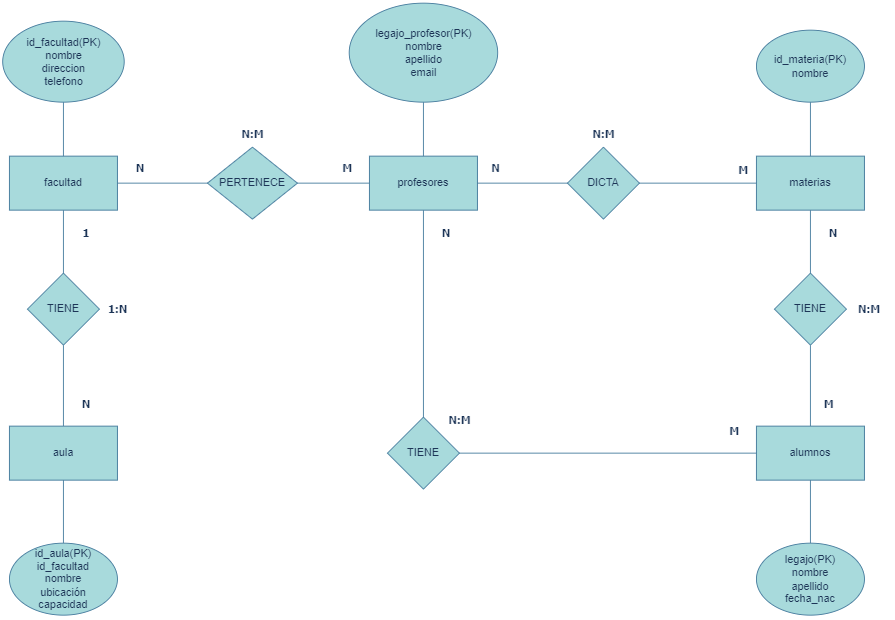

The diagram above was exported from draw.io. Its source (the exported page's mxGraphModel, read from the mxfile embedded in the PNG):
<mxGraphModel dx="2350" dy="796" grid="1" gridSize="10" guides="1" tooltips="1" connect="1" arrows="1" fold="1" page="1" pageScale="1" pageWidth="850" pageHeight="1100" math="0" shadow="0" extFonts="Permanent Marker^https://fonts.googleapis.com/css?family=Permanent+Marker">
  <root>
    <mxCell id="0" />
    <mxCell id="1" parent="0" />
    <mxCell id="ltG2o8F5BsTYxLRJMMt8-12" value="" style="edgeStyle=orthogonalEdgeStyle;rounded=0;orthogonalLoop=1;jettySize=auto;html=1;curved=0;strokeColor=#457B9D;endArrow=none;endFill=0;labelBackgroundColor=none;fontColor=default;" parent="1" source="ltG2o8F5BsTYxLRJMMt8-1" target="ltG2o8F5BsTYxLRJMMt8-11" edge="1">
      <mxGeometry relative="1" as="geometry" />
    </mxCell>
    <mxCell id="ltG2o8F5BsTYxLRJMMt8-39" value="" style="edgeStyle=orthogonalEdgeStyle;rounded=0;orthogonalLoop=1;jettySize=auto;html=1;endArrow=none;endFill=0;labelBackgroundColor=none;strokeColor=#457B9D;fontColor=default;" parent="1" source="ltG2o8F5BsTYxLRJMMt8-1" target="ltG2o8F5BsTYxLRJMMt8-38" edge="1">
      <mxGeometry relative="1" as="geometry" />
    </mxCell>
    <mxCell id="ltG2o8F5BsTYxLRJMMt8-1" value="profesores" style="rounded=0;whiteSpace=wrap;html=1;labelBackgroundColor=none;fillColor=#A8DADC;strokeColor=#457B9D;fontColor=#1D3557;" parent="1" vertex="1">
      <mxGeometry x="-60" y="240" width="120" height="60" as="geometry" />
    </mxCell>
    <mxCell id="ltG2o8F5BsTYxLRJMMt8-2" value="DICTA" style="rhombus;whiteSpace=wrap;html=1;rounded=0;labelBackgroundColor=none;fillColor=#A8DADC;strokeColor=#457B9D;fontColor=#1D3557;" parent="1" vertex="1">
      <mxGeometry x="160" y="230" width="80" height="80" as="geometry" />
    </mxCell>
    <mxCell id="ltG2o8F5BsTYxLRJMMt8-8" value="" style="edgeStyle=orthogonalEdgeStyle;rounded=0;orthogonalLoop=1;jettySize=auto;html=1;endArrow=none;endFill=0;labelBackgroundColor=none;strokeColor=#457B9D;fontColor=default;" parent="1" source="ltG2o8F5BsTYxLRJMMt8-4" target="ltG2o8F5BsTYxLRJMMt8-7" edge="1">
      <mxGeometry relative="1" as="geometry" />
    </mxCell>
    <mxCell id="ltG2o8F5BsTYxLRJMMt8-4" value="materias" style="whiteSpace=wrap;html=1;rounded=0;labelBackgroundColor=none;fillColor=#A8DADC;strokeColor=#457B9D;fontColor=#1D3557;" parent="1" vertex="1">
      <mxGeometry x="370" y="240" width="120" height="60" as="geometry" />
    </mxCell>
    <mxCell id="ltG2o8F5BsTYxLRJMMt8-10" value="" style="edgeStyle=orthogonalEdgeStyle;rounded=0;orthogonalLoop=1;jettySize=auto;html=1;endArrow=none;endFill=0;labelBackgroundColor=none;strokeColor=#457B9D;fontColor=default;" parent="1" source="ltG2o8F5BsTYxLRJMMt8-7" target="ltG2o8F5BsTYxLRJMMt8-9" edge="1">
      <mxGeometry relative="1" as="geometry" />
    </mxCell>
    <mxCell id="ltG2o8F5BsTYxLRJMMt8-7" value="TIENE" style="rhombus;whiteSpace=wrap;html=1;rounded=0;labelBackgroundColor=none;fillColor=#A8DADC;strokeColor=#457B9D;fontColor=#1D3557;" parent="1" vertex="1">
      <mxGeometry x="390" y="370" width="80" height="80" as="geometry" />
    </mxCell>
    <mxCell id="ltG2o8F5BsTYxLRJMMt8-9" value="alumnos" style="whiteSpace=wrap;html=1;rounded=0;labelBackgroundColor=none;fillColor=#A8DADC;strokeColor=#457B9D;fontColor=#1D3557;" parent="1" vertex="1">
      <mxGeometry x="370" y="540" width="120" height="60" as="geometry" />
    </mxCell>
    <mxCell id="ltG2o8F5BsTYxLRJMMt8-14" value="" style="edgeStyle=orthogonalEdgeStyle;rounded=0;orthogonalLoop=1;jettySize=auto;html=1;endArrow=none;endFill=0;labelBackgroundColor=none;strokeColor=#457B9D;fontColor=default;" parent="1" source="ltG2o8F5BsTYxLRJMMt8-11" target="ltG2o8F5BsTYxLRJMMt8-13" edge="1">
      <mxGeometry relative="1" as="geometry" />
    </mxCell>
    <mxCell id="ltG2o8F5BsTYxLRJMMt8-11" value="PERTENECE" style="rhombus;whiteSpace=wrap;html=1;rounded=0;labelBackgroundColor=none;fillColor=#A8DADC;strokeColor=#457B9D;fontColor=#1D3557;" parent="1" vertex="1">
      <mxGeometry x="-240" y="230" width="100" height="80" as="geometry" />
    </mxCell>
    <mxCell id="ltG2o8F5BsTYxLRJMMt8-21" value="" style="edgeStyle=orthogonalEdgeStyle;rounded=0;orthogonalLoop=1;jettySize=auto;html=1;endArrow=none;endFill=0;labelBackgroundColor=none;strokeColor=#457B9D;fontColor=default;" parent="1" source="ltG2o8F5BsTYxLRJMMt8-13" target="ltG2o8F5BsTYxLRJMMt8-20" edge="1">
      <mxGeometry relative="1" as="geometry" />
    </mxCell>
    <mxCell id="ltG2o8F5BsTYxLRJMMt8-13" value="facultad" style="whiteSpace=wrap;html=1;rounded=0;labelBackgroundColor=none;fillColor=#A8DADC;strokeColor=#457B9D;fontColor=#1D3557;" parent="1" vertex="1">
      <mxGeometry x="-460" y="240" width="120" height="60" as="geometry" />
    </mxCell>
    <mxCell id="ltG2o8F5BsTYxLRJMMt8-16" value="" style="endArrow=none;html=1;rounded=0;entryX=0;entryY=0.5;entryDx=0;entryDy=0;exitX=1;exitY=0.5;exitDx=0;exitDy=0;labelBackgroundColor=none;strokeColor=#457B9D;fontColor=default;" parent="1" source="ltG2o8F5BsTYxLRJMMt8-2" target="ltG2o8F5BsTYxLRJMMt8-4" edge="1">
      <mxGeometry width="50" height="50" relative="1" as="geometry">
        <mxPoint x="170" y="570" as="sourcePoint" />
        <mxPoint x="220" y="520" as="targetPoint" />
      </mxGeometry>
    </mxCell>
    <mxCell id="ltG2o8F5BsTYxLRJMMt8-18" value="" style="endArrow=none;html=1;rounded=0;exitX=1;exitY=0.5;exitDx=0;exitDy=0;entryX=0;entryY=0.5;entryDx=0;entryDy=0;labelBackgroundColor=none;strokeColor=#457B9D;fontColor=default;" parent="1" source="ltG2o8F5BsTYxLRJMMt8-1" target="ltG2o8F5BsTYxLRJMMt8-2" edge="1">
      <mxGeometry width="50" height="50" relative="1" as="geometry">
        <mxPoint x="170" y="470" as="sourcePoint" />
        <mxPoint x="220" y="420" as="targetPoint" />
      </mxGeometry>
    </mxCell>
    <mxCell id="ltG2o8F5BsTYxLRJMMt8-23" value="" style="edgeStyle=orthogonalEdgeStyle;rounded=0;orthogonalLoop=1;jettySize=auto;html=1;labelBackgroundColor=none;strokeColor=#457B9D;fontColor=default;endArrow=none;endFill=0;" parent="1" source="ltG2o8F5BsTYxLRJMMt8-20" target="ltG2o8F5BsTYxLRJMMt8-22" edge="1">
      <mxGeometry relative="1" as="geometry" />
    </mxCell>
    <mxCell id="ltG2o8F5BsTYxLRJMMt8-20" value="TIENE" style="rhombus;whiteSpace=wrap;html=1;rounded=0;labelBackgroundColor=none;fillColor=#A8DADC;strokeColor=#457B9D;fontColor=#1D3557;" parent="1" vertex="1">
      <mxGeometry x="-440" y="370" width="80" height="80" as="geometry" />
    </mxCell>
    <mxCell id="ltG2o8F5BsTYxLRJMMt8-22" value="aula" style="whiteSpace=wrap;html=1;rounded=0;labelBackgroundColor=none;fillColor=#A8DADC;strokeColor=#457B9D;fontColor=#1D3557;" parent="1" vertex="1">
      <mxGeometry x="-460" y="540" width="120" height="60" as="geometry" />
    </mxCell>
    <mxCell id="ltG2o8F5BsTYxLRJMMt8-24" value="N" style="text;html=1;align=center;verticalAlign=middle;resizable=0;points=[];autosize=1;strokeColor=none;fillColor=none;strokeWidth=1;fontStyle=1;fontFamily=Tahoma;labelBackgroundColor=none;fontColor=#1D3557;" parent="1" vertex="1">
      <mxGeometry x="65" y="238" width="30" height="30" as="geometry" />
    </mxCell>
    <mxCell id="ltG2o8F5BsTYxLRJMMt8-25" value="M" style="text;html=1;align=center;verticalAlign=middle;resizable=0;points=[];autosize=1;strokeColor=none;fillColor=none;strokeWidth=1;fontStyle=1;fontFamily=Tahoma;labelBackgroundColor=none;fontColor=#1D3557;" parent="1" vertex="1">
      <mxGeometry x="340" y="240" width="30" height="30" as="geometry" />
    </mxCell>
    <mxCell id="ltG2o8F5BsTYxLRJMMt8-26" value="N:M" style="text;html=1;align=center;verticalAlign=middle;resizable=0;points=[];autosize=1;strokeColor=none;fillColor=none;strokeWidth=1;fontStyle=1;fontFamily=Tahoma;labelBackgroundColor=none;fontColor=#1D3557;" parent="1" vertex="1">
      <mxGeometry x="175" y="200" width="50" height="30" as="geometry" />
    </mxCell>
    <mxCell id="ltG2o8F5BsTYxLRJMMt8-27" value="N" style="text;html=1;align=center;verticalAlign=middle;resizable=0;points=[];autosize=1;strokeColor=none;fillColor=none;strokeWidth=1;fontStyle=1;fontFamily=Tahoma;labelBackgroundColor=none;fontColor=#1D3557;" parent="1" vertex="1">
      <mxGeometry x="440" y="310" width="30" height="30" as="geometry" />
    </mxCell>
    <mxCell id="ltG2o8F5BsTYxLRJMMt8-28" value="M" style="text;html=1;align=center;verticalAlign=middle;resizable=0;points=[];autosize=1;strokeColor=none;fillColor=none;strokeWidth=1;fontStyle=1;fontFamily=Tahoma;labelBackgroundColor=none;fontColor=#1D3557;" parent="1" vertex="1">
      <mxGeometry x="435" y="500" width="30" height="30" as="geometry" />
    </mxCell>
    <mxCell id="ltG2o8F5BsTYxLRJMMt8-29" value="N:M" style="text;html=1;align=center;verticalAlign=middle;resizable=0;points=[];autosize=1;strokeColor=none;fillColor=none;strokeWidth=1;fontStyle=1;fontFamily=Tahoma;labelBackgroundColor=none;fontColor=#1D3557;" parent="1" vertex="1">
      <mxGeometry x="470" y="395" width="50" height="30" as="geometry" />
    </mxCell>
    <mxCell id="ltG2o8F5BsTYxLRJMMt8-30" value="N" style="text;html=1;align=center;verticalAlign=middle;resizable=0;points=[];autosize=1;strokeColor=none;fillColor=none;strokeWidth=1;fontStyle=1;fontFamily=Tahoma;labelBackgroundColor=none;fontColor=#1D3557;" parent="1" vertex="1">
      <mxGeometry x="-330" y="238" width="30" height="30" as="geometry" />
    </mxCell>
    <mxCell id="ltG2o8F5BsTYxLRJMMt8-32" value="M" style="text;html=1;align=center;verticalAlign=middle;resizable=0;points=[];autosize=1;strokeColor=none;fillColor=none;strokeWidth=1;fontStyle=1;fontFamily=Tahoma;labelBackgroundColor=none;fontColor=#1D3557;" parent="1" vertex="1">
      <mxGeometry x="-100" y="238" width="30" height="30" as="geometry" />
    </mxCell>
    <mxCell id="ltG2o8F5BsTYxLRJMMt8-33" value="N:M" style="text;html=1;align=center;verticalAlign=middle;resizable=0;points=[];autosize=1;strokeColor=none;fillColor=none;strokeWidth=1;fontStyle=1;fontFamily=Tahoma;labelBackgroundColor=none;fontColor=#1D3557;" parent="1" vertex="1">
      <mxGeometry x="-215" y="200" width="50" height="30" as="geometry" />
    </mxCell>
    <mxCell id="ltG2o8F5BsTYxLRJMMt8-34" value="N" style="text;html=1;align=center;verticalAlign=middle;resizable=0;points=[];autosize=1;strokeColor=none;fillColor=none;strokeWidth=1;fontStyle=1;fontFamily=Tahoma;labelBackgroundColor=none;fontColor=#1D3557;" parent="1" vertex="1">
      <mxGeometry x="-390" y="500" width="30" height="30" as="geometry" />
    </mxCell>
    <mxCell id="ltG2o8F5BsTYxLRJMMt8-35" value="1" style="text;html=1;align=center;verticalAlign=middle;resizable=0;points=[];autosize=1;strokeColor=none;fillColor=none;strokeWidth=1;fontStyle=1;fontFamily=Tahoma;labelBackgroundColor=none;fontColor=#1D3557;" parent="1" vertex="1">
      <mxGeometry x="-390" y="310" width="30" height="30" as="geometry" />
    </mxCell>
    <mxCell id="ltG2o8F5BsTYxLRJMMt8-37" value="1:N" style="text;html=1;align=center;verticalAlign=middle;resizable=0;points=[];autosize=1;strokeColor=none;fillColor=none;fontStyle=1;fontFamily=Tahoma;labelBackgroundColor=none;fontColor=#1D3557;" parent="1" vertex="1">
      <mxGeometry x="-360" y="395" width="40" height="30" as="geometry" />
    </mxCell>
    <mxCell id="ltG2o8F5BsTYxLRJMMt8-40" style="edgeStyle=orthogonalEdgeStyle;rounded=0;orthogonalLoop=1;jettySize=auto;html=1;entryX=0;entryY=0.5;entryDx=0;entryDy=0;endArrow=none;endFill=0;labelBackgroundColor=none;strokeColor=#457B9D;fontColor=default;" parent="1" source="ltG2o8F5BsTYxLRJMMt8-38" target="ltG2o8F5BsTYxLRJMMt8-9" edge="1">
      <mxGeometry relative="1" as="geometry" />
    </mxCell>
    <mxCell id="ltG2o8F5BsTYxLRJMMt8-38" value="TIENE" style="rhombus;whiteSpace=wrap;html=1;rounded=0;labelBackgroundColor=none;fillColor=#A8DADC;strokeColor=#457B9D;fontColor=#1D3557;" parent="1" vertex="1">
      <mxGeometry x="-40" y="530" width="80" height="80" as="geometry" />
    </mxCell>
    <mxCell id="ltG2o8F5BsTYxLRJMMt8-41" value="&lt;font face=&quot;Tahoma&quot;&gt;&lt;b&gt;N&lt;/b&gt;&lt;/font&gt;" style="text;html=1;align=center;verticalAlign=middle;resizable=0;points=[];autosize=1;strokeColor=none;fillColor=none;labelBackgroundColor=none;fontColor=#1D3557;" parent="1" vertex="1">
      <mxGeometry x="10" y="310" width="30" height="30" as="geometry" />
    </mxCell>
    <mxCell id="ltG2o8F5BsTYxLRJMMt8-42" value="&lt;font face=&quot;Tahoma&quot;&gt;&lt;b&gt;M&lt;/b&gt;&lt;/font&gt;" style="text;html=1;align=center;verticalAlign=middle;resizable=0;points=[];autosize=1;strokeColor=none;fillColor=none;labelBackgroundColor=none;fontColor=#1D3557;" parent="1" vertex="1">
      <mxGeometry x="330" y="530" width="30" height="30" as="geometry" />
    </mxCell>
    <mxCell id="ltG2o8F5BsTYxLRJMMt8-43" value="&lt;font face=&quot;Tahoma&quot;&gt;&lt;b&gt;N:M&lt;/b&gt;&lt;/font&gt;" style="text;html=1;align=center;verticalAlign=middle;resizable=0;points=[];autosize=1;strokeColor=none;fillColor=none;labelBackgroundColor=none;fontColor=#1D3557;" parent="1" vertex="1">
      <mxGeometry x="15" y="518" width="50" height="30" as="geometry" />
    </mxCell>
    <mxCell id="ltG2o8F5BsTYxLRJMMt8-49" style="edgeStyle=orthogonalEdgeStyle;rounded=0;orthogonalLoop=1;jettySize=auto;html=1;entryX=0.5;entryY=0;entryDx=0;entryDy=0;strokeColor=#457B9D;fontColor=#1D3557;fillColor=#A8DADC;endArrow=none;endFill=0;" parent="1" source="ltG2o8F5BsTYxLRJMMt8-44" target="ltG2o8F5BsTYxLRJMMt8-4" edge="1">
      <mxGeometry relative="1" as="geometry" />
    </mxCell>
    <mxCell id="ltG2o8F5BsTYxLRJMMt8-44" value="id_materia(PK)&lt;div&gt;nombre&lt;/div&gt;" style="ellipse;whiteSpace=wrap;html=1;strokeColor=#457B9D;fontColor=#1D3557;fillColor=#A8DADC;" parent="1" vertex="1">
      <mxGeometry x="370" y="100" width="120" height="80" as="geometry" />
    </mxCell>
    <mxCell id="ltG2o8F5BsTYxLRJMMt8-51" value="" style="edgeStyle=orthogonalEdgeStyle;rounded=0;orthogonalLoop=1;jettySize=auto;html=1;strokeColor=#457B9D;fontColor=#1D3557;fillColor=#A8DADC;endArrow=none;endFill=0;" parent="1" source="ltG2o8F5BsTYxLRJMMt8-45" target="ltG2o8F5BsTYxLRJMMt8-1" edge="1">
      <mxGeometry relative="1" as="geometry" />
    </mxCell>
    <mxCell id="ltG2o8F5BsTYxLRJMMt8-45" value="legajo_profesor(PK)&lt;div&gt;nombre&lt;/div&gt;&lt;div&gt;apellido&lt;/div&gt;&lt;div&gt;email&lt;/div&gt;" style="ellipse;whiteSpace=wrap;html=1;strokeColor=#457B9D;fontColor=#1D3557;fillColor=#A8DADC;" parent="1" vertex="1">
      <mxGeometry x="-82.5" y="70" width="165" height="110" as="geometry" />
    </mxCell>
    <mxCell id="ltG2o8F5BsTYxLRJMMt8-52" value="" style="edgeStyle=orthogonalEdgeStyle;rounded=0;orthogonalLoop=1;jettySize=auto;html=1;strokeColor=#457B9D;fontColor=#1D3557;fillColor=#A8DADC;endArrow=none;endFill=0;" parent="1" source="ltG2o8F5BsTYxLRJMMt8-46" target="ltG2o8F5BsTYxLRJMMt8-13" edge="1">
      <mxGeometry relative="1" as="geometry" />
    </mxCell>
    <mxCell id="ltG2o8F5BsTYxLRJMMt8-46" value="id_facultad(PK)&lt;div&gt;&lt;div&gt;nombre&lt;/div&gt;&lt;div&gt;direccion&lt;/div&gt;&lt;div&gt;telefono&lt;/div&gt;&lt;/div&gt;" style="ellipse;whiteSpace=wrap;html=1;strokeColor=#457B9D;fontColor=#1D3557;fillColor=#A8DADC;" parent="1" vertex="1">
      <mxGeometry x="-467.5" y="90" width="135" height="90" as="geometry" />
    </mxCell>
    <mxCell id="ltG2o8F5BsTYxLRJMMt8-54" value="" style="edgeStyle=orthogonalEdgeStyle;rounded=0;orthogonalLoop=1;jettySize=auto;html=1;strokeColor=#457B9D;fontColor=#1D3557;fillColor=#A8DADC;endArrow=none;endFill=0;" parent="1" source="ltG2o8F5BsTYxLRJMMt8-47" target="ltG2o8F5BsTYxLRJMMt8-9" edge="1">
      <mxGeometry relative="1" as="geometry" />
    </mxCell>
    <mxCell id="ltG2o8F5BsTYxLRJMMt8-47" value="legajo(PK)&lt;div&gt;nombre&lt;/div&gt;&lt;div&gt;apellido&lt;/div&gt;&lt;div&gt;fecha_nac&lt;/div&gt;" style="ellipse;whiteSpace=wrap;html=1;strokeColor=#457B9D;fontColor=#1D3557;fillColor=#A8DADC;" parent="1" vertex="1">
      <mxGeometry x="370" y="670" width="120" height="80" as="geometry" />
    </mxCell>
    <mxCell id="ltG2o8F5BsTYxLRJMMt8-53" value="" style="edgeStyle=orthogonalEdgeStyle;rounded=0;orthogonalLoop=1;jettySize=auto;html=1;strokeColor=#457B9D;fontColor=#1D3557;fillColor=#A8DADC;endArrow=none;endFill=0;" parent="1" source="ltG2o8F5BsTYxLRJMMt8-48" target="ltG2o8F5BsTYxLRJMMt8-22" edge="1">
      <mxGeometry relative="1" as="geometry" />
    </mxCell>
    <mxCell id="ltG2o8F5BsTYxLRJMMt8-48" value="&lt;div style=&quot;direction: ltr;&quot;&gt;id_aula(PK)&lt;/div&gt;&lt;div style=&quot;direction: ltr;&quot;&gt;id_facultad&lt;/div&gt;&lt;div style=&quot;direction: ltr;&quot;&gt;nombre&lt;/div&gt;&lt;div style=&quot;direction: ltr;&quot;&gt;ubicación&lt;/div&gt;&lt;div style=&quot;direction: ltr;&quot;&gt;capacidad&lt;/div&gt;" style="ellipse;whiteSpace=wrap;html=1;strokeColor=#457B9D;fontColor=#1D3557;fillColor=#A8DADC;" parent="1" vertex="1">
      <mxGeometry x="-460" y="670" width="120" height="80" as="geometry" />
    </mxCell>
  </root>
</mxGraphModel>